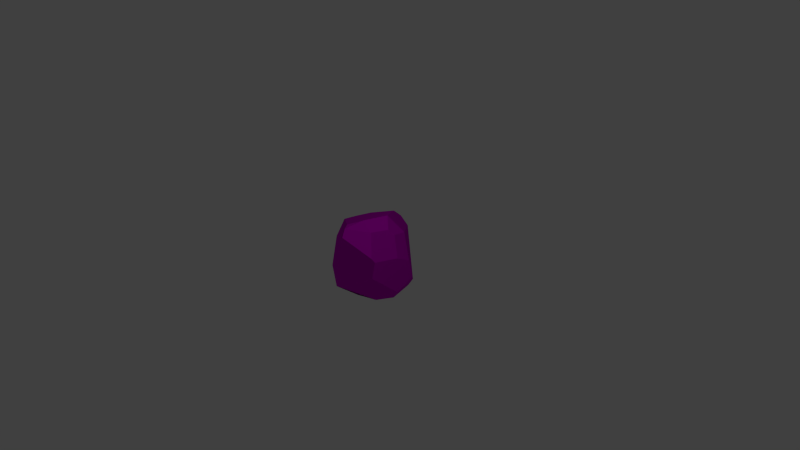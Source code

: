 # Source: decoration_rock_small_4.blend  (saved by Blender 2.70.0; exported with 4.5.12 LTS)
import bpy
from mathutils import Matrix  # noqa: F401  (used for matrix-valued properties, if any)

bpy.ops.wm.read_factory_settings(use_empty=True)
scene = bpy.context.scene
scene.name = 'Scene'

# ---- collections
col_collection_1 = bpy.data.collections.new('Collection 1'); scene.collection.children.link(col_collection_1)

# ---- images (referenced by path relative to the original .blend; pixels are not part of the script)
import os
ASSET_DIR = os.environ.get("B2B_ASSET_DIR", "")  # directory of the original .blend (textures are referenced by path, not embedded)
HERE = os.path.dirname(os.path.abspath(__file__))  # packed textures are extracted next to this script under _unpacked/

def load_image(name, relpath, width, height, colorspace="sRGB"):
    """Load a texture the original file referenced (path relative to the .blend, or extracted next to this script)."""
    p = next((c for c in (os.path.join(HERE, relpath), os.path.join(ASSET_DIR, relpath)) if relpath and os.path.exists(c)), "")
    if p:
        img = bpy.data.images.load(p, check_existing=True)
        img.name = name
    else:  # same state as the original file: an image datablock whose file is absent (Cycles renders it pink)
        img = bpy.data.images.new(name, width, height)
        img.source = "FILE"
        img.filepath = "//" + (relpath or name)
    img.colorspace_settings.name = colorspace
    return img
img_rock_small_1_normal_png = load_image('rock_small_1_normal.png', 'Texturen/rock_small_1_normal.png', 1024, 1024, 'sRGB')
img_rock_small_1_diffuse_png = load_image('rock_small_1_diffuse.png', 'Texturen/rock_small_1_diffuse.png', 1024, 1024, 'sRGB')

# ---- materials (node trees are filled in below, after node groups)
mat_stone = bpy.data.materials.new('stone')
mat_stone.alpha_threshold = 0.0
mat_stone.roughness = 0.5
mat_stone.line_color = (0.0, 0.0, 0.0, 1.0)

# ---- material node trees
mat_stone.use_nodes = True; mat_stone.node_tree.nodes.clear()
_N = mat_stone.node_tree.nodes; _L = mat_stone.node_tree.links
n0 = _N.new('ShaderNodeTexCoord'); n0.name = 'Texture Coordinate'; n0.location = (-554, 257)
n1 = _N.new('ShaderNodeTexImage'); n1.name = 'Image Texture.001'; n1.location = (-273, 175)
n1.width = 140
n1.image = img_rock_small_1_normal_png
n2 = _N.new('ShaderNodeTexImage'); n2.name = 'Image Texture'; n2.location = (-264, 387)
n2.width = 140
n2.image = img_rock_small_1_diffuse_png
n3 = _N.new('ShaderNodeOutputMaterial'); n3.name = 'Material Output'; n3.location = (516, 401)
n4 = _N.new('ShaderNodeBsdfDiffuse'); n4.name = 'Diffuse BSDF'; n4.location = (288, 370)
n5 = _N.new('ShaderNodeNormalMap'); n5.name = 'Normal Map'; n5.location = (-15, 156)
_L.new(n4.outputs[0], n3.inputs[0])
_L.new(n0.outputs[2], n2.inputs[0])
_L.new(n0.outputs[2], n1.inputs[0])
_L.new(n1.outputs[0], n5.inputs[1])
_L.new(n2.outputs[0], n4.inputs[0])
_L.new(n5.outputs[0], n4.inputs[2])
n3.is_active_output = True

# ---- world
world_world = bpy.data.worlds.new('World'); scene.world = world_world
world_world.color = (0.05088, 0.05088, 0.05088)
world_world.use_sun_shadow = False
world_world.sun_shadow_jitter_overblur = 0.0
world_world.cycles.sampling_method = 'MANUAL'
world_world.cycles.sample_map_resolution = 256

# ---- cameras
cam_camera = bpy.data.cameras.new('Camera')
cam_camera.clip_end = 100.0
cam_camera.lens = 35.0
cam_camera.sensor_width = 32.0
cam_camera.sensor_height = 18.0
cam_camera.ortho_scale = 7.314
cam_camera.dof.focus_distance = 0.0

# ---- lights
light_lamp = bpy.data.lights.new('Lamp', 'POINT')
light_lamp.transmission_factor = 0.0
light_lamp.cutoff_distance = 30.0
light_lamp.energy = 100.0
light_lamp.shadow_buffer_clip_start = 1.001
light_lamp.shadow_soft_size = 0.1
light_lamp.shadow_maximum_resolution = 0.006
light_lamp.use_absolute_resolution = True
light_lamp.cycles.use_multiple_importance_sampling = False

# ---- meshes
me_lowpolyrock = bpy.data.meshes.new('LowPolyRock')
me_lowpolyrock.from_pydata([(-0.1321, -0.5256, -0.3174), (-0.07006, 0.001514, -0.5665), (0.4124, 0.2877, -0.2886), (0.5372, 0.113, 0.07358), (-0.5503, -0.08435, -0.1673), (0.3678, -0.3574, 0.2059), (0.03785, 0.5224, 0.2513), (0.03362, -0.3164, -0.4634), (0.1147, -0.1289, -0.5705), (0.159, -0.1198, -0.5693), (0.4102, 0.2207, -0.377), (0.4881, -0.0468, -0.3417), (0.3802, -0.01274, -0.4803), (-0.2455, -0.4319, -0.3236), (-0.2469, -0.01106, -0.5102), (-0.3583, 0.03502, -0.4227), (-0.5042, 0.05256, -0.2844), (0.0909, 0.4174, -0.3505), (0.5045, -0.05217, 0.1529), (0.5547, 0.1466, -0.1644), (0.5363, 0.1822, -0.2196), (0.5336, 0.05849, -0.2428), (0.2926, -0.4248, -0.1043), (-0.4279, 0.3494, -0.1008), (-0.4575, 0.2775, -0.1604), (-0.5097, 0.1343, -0.2255), (-0.5078, 0.07479, -0.2793), (0.1507, 0.4835, -0.1841), (0.009399, 0.485, -0.2454), (0.3843, -0.3696, -0.06037), (0.3979, -0.3309, 0.1553), (-0.2515, -0.4841, -0.07293), (-0.03006, -0.5975, 0.03958), (-0.5308, -0.05548, 0.1937), (-0.561, -0.06196, -0.1156), (-0.01174, 0.558, 0.0372), (-0.1678, 0.5453, 0.1681), (-0.2138, 0.5492, -0.01232), (-0.2852, 0.5058, 0.05311), (-0.3468, 0.4432, 0.07157), (0.09423, -0.2272, 0.5932), (0.2554, -0.255, 0.4911), (0.3355, -0.0439, 0.4832), (0.3932, 0.006472, 0.4143), (-0.03898, -0.387, 0.545), (-0.0101, -0.4526, 0.5177), (-0.1652, -0.4597, 0.368), (0.02172, -0.5209, 0.43), (-0.4416, -0.09935, 0.385), (-0.4178, 0.08599, 0.376), (-0.4789, -0.01687, 0.3263), (-0.005607, 0.3737, 0.4915), (-0.3191, 0.2533, 0.3988), (0.02564, 0.462, 0.4053), (-0.04547, 0.4016, 0.4697), (-0.0199, 0.4801, 0.3813), (-0.3819, 0.3235, 0.2351), (0.196, 0.07342, 0.5946), (0.3845, 0.1812, 0.3928), (0.1665, 0.4492, 0.3163)], [], [(0, 31, 4, 13), (8, 9, 7), (1, 9, 8), (20, 10, 2), (53, 55, 54, 51), (46, 47, 45, 44, 48), (43, 42, 41, 5, 30, 18), (0, 22, 32), (15, 16, 26), (39, 56, 52, 54, 55, 36, 38), (21, 20, 19), (20, 21, 11, 12, 10), (26, 16, 25), (35, 37, 36, 55, 6), (58, 59, 53, 51, 57), (3, 58, 43, 18), (43, 58, 57, 42), (23, 39, 38, 37), (16, 15, 14, 13, 4), (16, 4, 34, 25), (0, 13, 14, 1, 8, 7), (46, 48, 33, 34, 4, 31), (33, 48, 50), (35, 27, 28, 37), (37, 38, 36), (58, 3, 19, 20, 59), (39, 23, 24, 25, 34, 33, 50, 49, 56), (56, 49, 52), (27, 2, 10, 17, 28), (9, 1, 17, 10, 12), (44, 45, 40), (59, 6, 55, 53), (47, 5, 41, 45), (29, 30, 5, 47, 32, 22), (45, 41, 42, 57, 40), (28, 17, 24, 23, 37), (49, 50, 48), (11, 29, 22, 0, 7, 9, 12), (1, 14, 15, 26, 25, 24, 17), (0, 32, 47, 46, 31), (30, 29, 11, 21, 19, 3, 18), (2, 27, 35, 6, 59, 20), (44, 40, 57, 51, 54, 52, 49, 48)])
me_lowpolyrock.polygons.foreach_set('use_smooth', [True] * 43)
_uv = me_lowpolyrock.uv_layers.new(name='UVMap')
_uv.uv.foreach_set('vector', [0.1199, 0.4699, 0.0001886, 0.4588, 0.0001886, 0.2369, 0.0959, 0.4141, 0.2673, 0.3454, 0.2812, 0.3479, 0.2192, 0.4018, 0.2303, 0.2873, 0.2812, 0.3479, 0.2673, 0.3454, 0.4859, 0.2891, 0.4102, 0.2682, 0.4365, 0.2354, 0.715, 0.07605, 0.7332, 0.0846, 0.7025, 0.1134, 0.6838, 0.1096, 0.5687, 0.4088, 0.4862, 0.3977, 0.4997, 0.3542, 0.5212, 0.3337, 0.6979, 0.3205, 0.6804, 0.8046, 0.6708, 0.8401, 0.6, 0.876, 0.5287, 0.7805, 0.5324, 0.7567, 0.6343, 0.7117, 0.8114, 0.5391, 0.9623, 0.6439, 0.8235, 0.6763, 0.1332, 0.2376, 0.06834, 0.1992, 0.06998, 0.1904, 0.8694, 0.1807, 0.802, 0.2119, 0.7391, 0.209, 0.7025, 0.1134, 0.7332, 0.0846, 0.8306, 0.102, 0.8775, 0.1458, 0.6222, 0.5585, 0.6689, 0.5487, 0.6648, 0.5743, 0.4859, 0.2891, 0.4711, 0.3399, 0.4184, 0.3768, 0.3624, 0.3402, 0.4102, 0.2682, 0.9418, 0.3926, 0.9383, 0.4023, 0.9356, 0.3573, 0.8673, 0.02595, 0.9078, 0.1118, 0.8306, 0.102, 0.7332, 0.0846, 0.7671, 0.03626, 0.5477, 0.0001886, 0.6986, 0.01209, 0.715, 0.07605, 0.6838, 0.1096, 0.5395, 0.1289, 0.6835, 0.6638, 0.7423, 0.7848, 0.6804, 0.8046, 0.6343, 0.7117, 0.6804, 0.8046, 0.7423, 0.7848, 0.726, 0.8947, 0.6708, 0.8401, 0.9339, 0.246, 0.8694, 0.1807, 0.8775, 0.1458, 0.9078, 0.1118, 0.06834, 0.1992, 0.1332, 0.2376, 0.1713, 0.2729, 0.0959, 0.4141, 0.0001886, 0.2369, 0.9383, 0.4023, 0.8611, 0.4223, 0.8509, 0.4022, 0.9356, 0.3573, 0.1199, 0.4699, 0.0959, 0.4141, 0.1713, 0.2729, 0.2303, 0.2873, 0.2673, 0.3454, 0.2192, 0.4018, 0.5687, 0.4088, 0.6979, 0.3205, 0.7653, 0.338, 0.8509, 0.4022, 0.8611, 0.4223, 0.6924, 0.5388, 0.7653, 0.338, 0.6979, 0.3205, 0.7319, 0.3078, 0.3318, 0.0001886, 0.3736, 0.1112, 0.3121, 0.1143, 0.2437, 0.003544, 0.9078, 0.1118, 0.8775, 0.1458, 0.8306, 0.102, 0.1624, 0.812, 0.04688, 0.7451, 0.0001886, 0.6691, 0.0001886, 0.6438, 0.2508, 0.7153, 0.8694, 0.1807, 0.9339, 0.246, 0.9418, 0.286, 0.9356, 0.3573, 0.8509, 0.4022, 0.7653, 0.338, 0.7319, 0.3078, 0.7296, 0.2681, 0.802, 0.2119, 0.802, 0.2119, 0.7296, 0.2681, 0.7391, 0.209, 0.3736, 0.1112, 0.4365, 0.2354, 0.4102, 0.2682, 0.3271, 0.1651, 0.3121, 0.1143, 0.2812, 0.3479, 0.2303, 0.2873, 0.3271, 0.1651, 0.4102, 0.2682, 0.3624, 0.3402, 0.5212, 0.3337, 0.4997, 0.3542, 0.5024, 0.2527, 0.6986, 0.01209, 0.7671, 0.03626, 0.7332, 0.0846, 0.715, 0.07605, 0.4862, 0.9446, 0.5287, 0.7805, 0.6, 0.876, 0.5223, 0.9707, 0.9998, 0.6683, 0.9967, 0.7533, 0.9775, 0.7693, 0.815, 0.8214, 0.8235, 0.6763, 0.9623, 0.6439, 0.5223, 0.9707, 0.6, 0.876, 0.6708, 0.8401, 0.726, 0.8947, 0.6181, 0.9442, 0.3121, 0.1143, 0.3271, 0.1651, 0.1066, 0.09728, 0.129, 0.06257, 0.2437, 0.003544, 0.7296, 0.2681, 0.7319, 0.3078, 0.6979, 0.3205, 0.4184, 0.3768, 0.3662, 0.5533, 0.3178, 0.5538, 0.1199, 0.4699, 0.2192, 0.4018, 0.2812, 0.3479, 0.3624, 0.3402, 0.2303, 0.2873, 0.1713, 0.2729, 0.1332, 0.2376, 0.06998, 0.1904, 0.07213, 0.1571, 0.1066, 0.09728, 0.3271, 0.1651, 0.8114, 0.5391, 0.8235, 0.6763, 0.815, 0.8214, 0.7426, 0.7877, 0.7426, 0.6197, 0.5324, 0.7567, 0.4862, 0.6864, 0.5677, 0.5391, 0.6222, 0.5585, 0.6648, 0.5743, 0.6835, 0.6638, 0.6343, 0.7117, 0.03605, 0.5891, 0.1582, 0.5542, 0.2585, 0.5865, 0.2833, 0.6651, 0.2508, 0.7153, 0.0001886, 0.6438, 0.5212, 0.3337, 0.5024, 0.2527, 0.5395, 0.1289, 0.6838, 0.1096, 0.7025, 0.1134, 0.7391, 0.209, 0.7296, 0.2681, 0.6979, 0.3205])
me_lowpolyrock.materials.append(mat_stone)
me_lowpolyrock.use_remesh_preserve_volume = False
me_lowpolyrock.use_remesh_preserve_attributes = False
me_lowpolyrock.use_mirror_vertex_groups = False
me_lowpolyrock.update()

# ---- objects
ob_lowpolyrock = bpy.data.objects.new('LowPolyRock', me_lowpolyrock)
ob_lamp = bpy.data.objects.new('Lamp', light_lamp)
ob_camera = bpy.data.objects.new('Camera', cam_camera)

# ---- transforms, parenting, visibility, modifiers, constraints
ob_lowpolyrock.location = (0.0, 0.0, 0.0)
ob_lowpolyrock.show_all_edges = True
ob_lowpolyrock.lineart.crease_threshold = 0.0
_m = ob_lowpolyrock.modifiers.new('split', 'EDGE_SPLIT')
_m.split_angle = 0.0
_m.use_edge_sharp = False
ob_lamp.location = (4.076, 1.005, 5.904)
ob_lamp.rotation_euler = (0.6503, 0.05522, 1.866)
ob_lamp.lock_rotations_4d = False
ob_lamp.empty_display_type = 'ARROWS'
ob_lamp.color = (0.0, 0.0, 0.0, 0.0)
ob_lamp.lineart.crease_threshold = 0.0
ob_camera.location = (7.481, -6.508, 5.344)
ob_camera.rotation_euler = (1.109, 0.01082, 0.8149)
ob_camera.lock_rotations_4d = False
ob_camera.empty_display_type = 'ARROWS'
ob_camera.color = (0.0, 0.0, 0.0, 0.0)
ob_camera.display_type = 'WIRE'
ob_camera.lineart.crease_threshold = 0.0

# ---- collection membership
col_collection_1.objects.link(ob_lowpolyrock)
col_collection_1.objects.link(ob_lamp)
col_collection_1.objects.link(ob_camera)

# ---- scene / render settings (as saved in the file)
scene.camera = ob_camera
scene.frame_start = 1; scene.frame_end = 250; scene.frame_set(1)
scene.render.engine = 'CYCLES'
scene.render.resolution_percentage = 50
scene.render.dither_intensity = 0.0
scene.cycles.use_denoising = False
scene.cycles.samples = 10
scene.cycles.sampling_pattern = 'TABULATED_SOBOL'
scene.cycles.light_sampling_threshold = 0.0
scene.cycles.use_adaptive_sampling = False
scene.cycles.use_light_tree = False
scene.cycles.blur_glossy = 0.0
scene.cycles.volume_bounces = 1
scene.cycles.pixel_filter_type = 'GAUSSIAN'
scene.cycles.sample_clamp_indirect = 0.0
scene.view_settings.view_transform = 'Standard'
bpy.context.view_layer.update()
